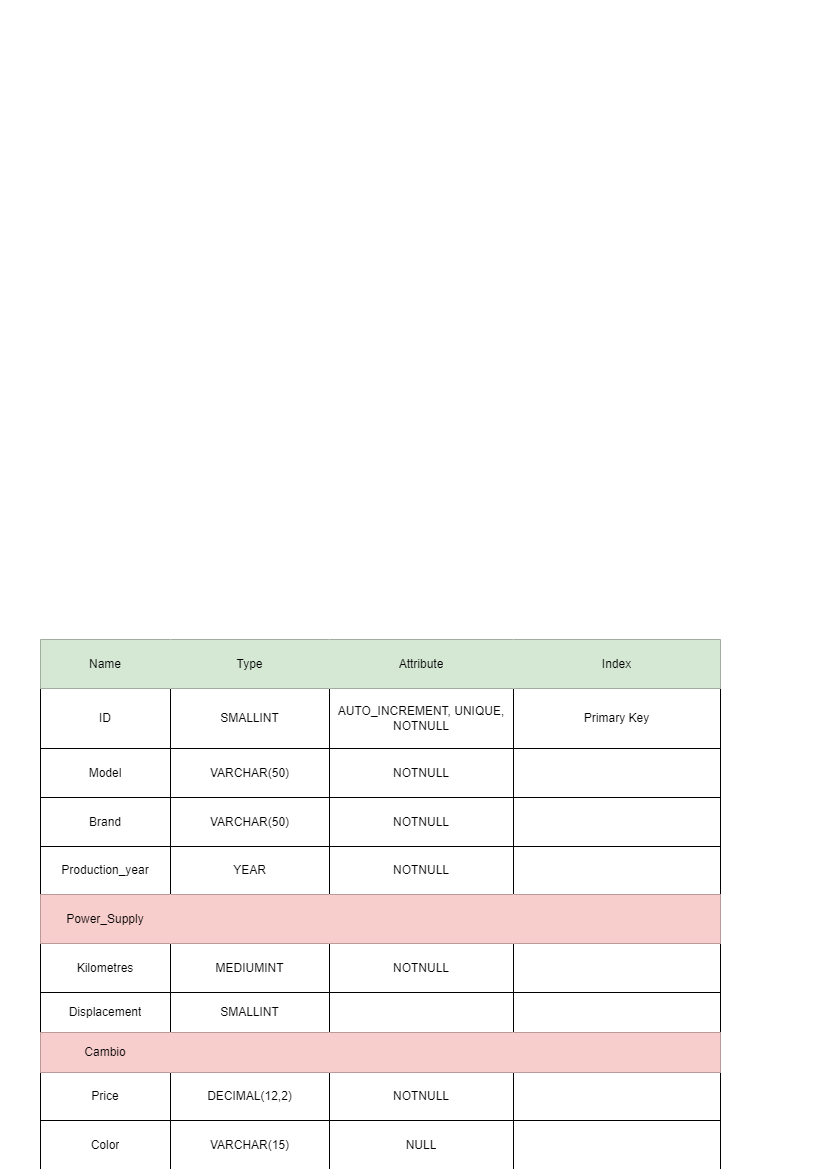

The diagram above was exported from draw.io. Its source (the exported page's mxGraphModel, read from the mxfile embedded in the PNG):
<mxGraphModel dx="794" dy="1631" grid="1" gridSize="10" guides="1" tooltips="1" connect="1" arrows="1" fold="1" page="1" pageScale="1" pageWidth="827" pageHeight="1169" math="0" shadow="0">
  <root>
    <mxCell id="0" />
    <mxCell id="1" parent="0" />
    <mxCell id="iUIN53JKNyzUDrz30npn-58" value="" style="shape=table;startSize=0;container=1;collapsible=0;childLayout=tableLayout;" vertex="1" parent="1">
      <mxGeometry x="40" y="-530" width="680" height="530" as="geometry" />
    </mxCell>
    <mxCell id="iUIN53JKNyzUDrz30npn-59" value="" style="shape=tableRow;horizontal=0;startSize=0;swimlaneHead=0;swimlaneBody=0;strokeColor=#82b366;top=0;left=0;bottom=0;right=0;collapsible=0;dropTarget=0;fillColor=#d5e8d4;points=[[0,0.5],[1,0.5]];portConstraint=eastwest;" vertex="1" parent="iUIN53JKNyzUDrz30npn-58">
      <mxGeometry width="680" height="49" as="geometry" />
    </mxCell>
    <mxCell id="iUIN53JKNyzUDrz30npn-60" value="Name" style="shape=partialRectangle;html=1;whiteSpace=wrap;connectable=0;strokeColor=#82b366;overflow=hidden;fillColor=#d5e8d4;top=0;left=0;bottom=0;right=0;pointerEvents=1;" vertex="1" parent="iUIN53JKNyzUDrz30npn-59">
      <mxGeometry width="130" height="49" as="geometry">
        <mxRectangle width="130" height="49" as="alternateBounds" />
      </mxGeometry>
    </mxCell>
    <mxCell id="iUIN53JKNyzUDrz30npn-61" value="Type" style="shape=partialRectangle;html=1;whiteSpace=wrap;connectable=0;strokeColor=#82b366;overflow=hidden;fillColor=#d5e8d4;top=0;left=0;bottom=0;right=0;pointerEvents=1;" vertex="1" parent="iUIN53JKNyzUDrz30npn-59">
      <mxGeometry x="130" width="159" height="49" as="geometry">
        <mxRectangle width="159" height="49" as="alternateBounds" />
      </mxGeometry>
    </mxCell>
    <mxCell id="iUIN53JKNyzUDrz30npn-62" value="Attribute" style="shape=partialRectangle;html=1;whiteSpace=wrap;connectable=0;strokeColor=#82b366;overflow=hidden;fillColor=#d5e8d4;top=0;left=0;bottom=0;right=0;pointerEvents=1;" vertex="1" parent="iUIN53JKNyzUDrz30npn-59">
      <mxGeometry x="289" width="184" height="49" as="geometry">
        <mxRectangle width="184" height="49" as="alternateBounds" />
      </mxGeometry>
    </mxCell>
    <mxCell id="iUIN53JKNyzUDrz30npn-63" value="Index" style="shape=partialRectangle;html=1;whiteSpace=wrap;connectable=0;strokeColor=#82b366;overflow=hidden;fillColor=#d5e8d4;top=0;left=0;bottom=0;right=0;pointerEvents=1;" vertex="1" parent="iUIN53JKNyzUDrz30npn-59">
      <mxGeometry x="473" width="207" height="49" as="geometry">
        <mxRectangle width="207" height="49" as="alternateBounds" />
      </mxGeometry>
    </mxCell>
    <mxCell id="iUIN53JKNyzUDrz30npn-64" value="" style="shape=tableRow;horizontal=0;startSize=0;swimlaneHead=0;swimlaneBody=0;strokeColor=inherit;top=0;left=0;bottom=0;right=0;collapsible=0;dropTarget=0;fillColor=none;points=[[0,0.5],[1,0.5]];portConstraint=eastwest;" vertex="1" parent="iUIN53JKNyzUDrz30npn-58">
      <mxGeometry y="49" width="680" height="60" as="geometry" />
    </mxCell>
    <mxCell id="iUIN53JKNyzUDrz30npn-65" value="ID" style="shape=partialRectangle;html=1;whiteSpace=wrap;connectable=0;strokeColor=inherit;overflow=hidden;fillColor=none;top=0;left=0;bottom=0;right=0;pointerEvents=1;" vertex="1" parent="iUIN53JKNyzUDrz30npn-64">
      <mxGeometry width="130" height="60" as="geometry">
        <mxRectangle width="130" height="60" as="alternateBounds" />
      </mxGeometry>
    </mxCell>
    <mxCell id="iUIN53JKNyzUDrz30npn-66" value="SMALLINT" style="shape=partialRectangle;html=1;whiteSpace=wrap;connectable=0;strokeColor=inherit;overflow=hidden;fillColor=none;top=0;left=0;bottom=0;right=0;pointerEvents=1;" vertex="1" parent="iUIN53JKNyzUDrz30npn-64">
      <mxGeometry x="130" width="159" height="60" as="geometry">
        <mxRectangle width="159" height="60" as="alternateBounds" />
      </mxGeometry>
    </mxCell>
    <mxCell id="iUIN53JKNyzUDrz30npn-67" value="AUTO_INCREMENT, UNIQUE, NOTNULL" style="shape=partialRectangle;html=1;whiteSpace=wrap;connectable=0;strokeColor=inherit;overflow=hidden;fillColor=none;top=0;left=0;bottom=0;right=0;pointerEvents=1;" vertex="1" parent="iUIN53JKNyzUDrz30npn-64">
      <mxGeometry x="289" width="184" height="60" as="geometry">
        <mxRectangle width="184" height="60" as="alternateBounds" />
      </mxGeometry>
    </mxCell>
    <mxCell id="iUIN53JKNyzUDrz30npn-68" value="Primary Key" style="shape=partialRectangle;html=1;whiteSpace=wrap;connectable=0;strokeColor=inherit;overflow=hidden;fillColor=none;top=0;left=0;bottom=0;right=0;pointerEvents=1;" vertex="1" parent="iUIN53JKNyzUDrz30npn-64">
      <mxGeometry x="473" width="207" height="60" as="geometry">
        <mxRectangle width="207" height="60" as="alternateBounds" />
      </mxGeometry>
    </mxCell>
    <mxCell id="iUIN53JKNyzUDrz30npn-69" value="" style="shape=tableRow;horizontal=0;startSize=0;swimlaneHead=0;swimlaneBody=0;strokeColor=inherit;top=0;left=0;bottom=0;right=0;collapsible=0;dropTarget=0;fillColor=none;points=[[0,0.5],[1,0.5]];portConstraint=eastwest;" vertex="1" parent="iUIN53JKNyzUDrz30npn-58">
      <mxGeometry y="109" width="680" height="49" as="geometry" />
    </mxCell>
    <mxCell id="iUIN53JKNyzUDrz30npn-70" value="Model" style="shape=partialRectangle;html=1;whiteSpace=wrap;connectable=0;strokeColor=inherit;overflow=hidden;fillColor=none;top=0;left=0;bottom=0;right=0;pointerEvents=1;" vertex="1" parent="iUIN53JKNyzUDrz30npn-69">
      <mxGeometry width="130" height="49" as="geometry">
        <mxRectangle width="130" height="49" as="alternateBounds" />
      </mxGeometry>
    </mxCell>
    <mxCell id="iUIN53JKNyzUDrz30npn-71" value="VARCHAR(50)" style="shape=partialRectangle;html=1;whiteSpace=wrap;connectable=0;strokeColor=inherit;overflow=hidden;fillColor=none;top=0;left=0;bottom=0;right=0;pointerEvents=1;" vertex="1" parent="iUIN53JKNyzUDrz30npn-69">
      <mxGeometry x="130" width="159" height="49" as="geometry">
        <mxRectangle width="159" height="49" as="alternateBounds" />
      </mxGeometry>
    </mxCell>
    <mxCell id="iUIN53JKNyzUDrz30npn-72" value="NOTNULL" style="shape=partialRectangle;html=1;whiteSpace=wrap;connectable=0;strokeColor=inherit;overflow=hidden;fillColor=none;top=0;left=0;bottom=0;right=0;pointerEvents=1;" vertex="1" parent="iUIN53JKNyzUDrz30npn-69">
      <mxGeometry x="289" width="184" height="49" as="geometry">
        <mxRectangle width="184" height="49" as="alternateBounds" />
      </mxGeometry>
    </mxCell>
    <mxCell id="iUIN53JKNyzUDrz30npn-73" value="" style="shape=partialRectangle;html=1;whiteSpace=wrap;connectable=0;strokeColor=inherit;overflow=hidden;fillColor=none;top=0;left=0;bottom=0;right=0;pointerEvents=1;" vertex="1" parent="iUIN53JKNyzUDrz30npn-69">
      <mxGeometry x="473" width="207" height="49" as="geometry">
        <mxRectangle width="207" height="49" as="alternateBounds" />
      </mxGeometry>
    </mxCell>
    <mxCell id="iUIN53JKNyzUDrz30npn-74" value="" style="shape=tableRow;horizontal=0;startSize=0;swimlaneHead=0;swimlaneBody=0;strokeColor=inherit;top=0;left=0;bottom=0;right=0;collapsible=0;dropTarget=0;fillColor=none;points=[[0,0.5],[1,0.5]];portConstraint=eastwest;" vertex="1" parent="iUIN53JKNyzUDrz30npn-58">
      <mxGeometry y="158" width="680" height="49" as="geometry" />
    </mxCell>
    <mxCell id="iUIN53JKNyzUDrz30npn-75" value="Brand" style="shape=partialRectangle;html=1;whiteSpace=wrap;connectable=0;strokeColor=inherit;overflow=hidden;fillColor=none;top=0;left=0;bottom=0;right=0;pointerEvents=1;" vertex="1" parent="iUIN53JKNyzUDrz30npn-74">
      <mxGeometry width="130" height="49" as="geometry">
        <mxRectangle width="130" height="49" as="alternateBounds" />
      </mxGeometry>
    </mxCell>
    <mxCell id="iUIN53JKNyzUDrz30npn-76" value="VARCHAR(50)" style="shape=partialRectangle;html=1;whiteSpace=wrap;connectable=0;strokeColor=inherit;overflow=hidden;fillColor=none;top=0;left=0;bottom=0;right=0;pointerEvents=1;" vertex="1" parent="iUIN53JKNyzUDrz30npn-74">
      <mxGeometry x="130" width="159" height="49" as="geometry">
        <mxRectangle width="159" height="49" as="alternateBounds" />
      </mxGeometry>
    </mxCell>
    <mxCell id="iUIN53JKNyzUDrz30npn-77" value="NOTNULL" style="shape=partialRectangle;html=1;whiteSpace=wrap;connectable=0;strokeColor=inherit;overflow=hidden;fillColor=none;top=0;left=0;bottom=0;right=0;pointerEvents=1;" vertex="1" parent="iUIN53JKNyzUDrz30npn-74">
      <mxGeometry x="289" width="184" height="49" as="geometry">
        <mxRectangle width="184" height="49" as="alternateBounds" />
      </mxGeometry>
    </mxCell>
    <mxCell id="iUIN53JKNyzUDrz30npn-78" value="" style="shape=partialRectangle;html=1;whiteSpace=wrap;connectable=0;strokeColor=inherit;overflow=hidden;fillColor=none;top=0;left=0;bottom=0;right=0;pointerEvents=1;" vertex="1" parent="iUIN53JKNyzUDrz30npn-74">
      <mxGeometry x="473" width="207" height="49" as="geometry">
        <mxRectangle width="207" height="49" as="alternateBounds" />
      </mxGeometry>
    </mxCell>
    <mxCell id="iUIN53JKNyzUDrz30npn-79" value="" style="shape=tableRow;horizontal=0;startSize=0;swimlaneHead=0;swimlaneBody=0;strokeColor=inherit;top=0;left=0;bottom=0;right=0;collapsible=0;dropTarget=0;fillColor=none;points=[[0,0.5],[1,0.5]];portConstraint=eastwest;" vertex="1" parent="iUIN53JKNyzUDrz30npn-58">
      <mxGeometry y="207" width="680" height="48" as="geometry" />
    </mxCell>
    <mxCell id="iUIN53JKNyzUDrz30npn-80" value="Production_year" style="shape=partialRectangle;html=1;whiteSpace=wrap;connectable=0;strokeColor=inherit;overflow=hidden;fillColor=none;top=0;left=0;bottom=0;right=0;pointerEvents=1;" vertex="1" parent="iUIN53JKNyzUDrz30npn-79">
      <mxGeometry width="130" height="48" as="geometry">
        <mxRectangle width="130" height="48" as="alternateBounds" />
      </mxGeometry>
    </mxCell>
    <mxCell id="iUIN53JKNyzUDrz30npn-81" value="YEAR" style="shape=partialRectangle;html=1;whiteSpace=wrap;connectable=0;strokeColor=inherit;overflow=hidden;fillColor=none;top=0;left=0;bottom=0;right=0;pointerEvents=1;" vertex="1" parent="iUIN53JKNyzUDrz30npn-79">
      <mxGeometry x="130" width="159" height="48" as="geometry">
        <mxRectangle width="159" height="48" as="alternateBounds" />
      </mxGeometry>
    </mxCell>
    <mxCell id="iUIN53JKNyzUDrz30npn-82" value="NOTNULL" style="shape=partialRectangle;html=1;whiteSpace=wrap;connectable=0;strokeColor=inherit;overflow=hidden;fillColor=none;top=0;left=0;bottom=0;right=0;pointerEvents=1;" vertex="1" parent="iUIN53JKNyzUDrz30npn-79">
      <mxGeometry x="289" width="184" height="48" as="geometry">
        <mxRectangle width="184" height="48" as="alternateBounds" />
      </mxGeometry>
    </mxCell>
    <mxCell id="iUIN53JKNyzUDrz30npn-83" value="" style="shape=partialRectangle;html=1;whiteSpace=wrap;connectable=0;strokeColor=inherit;overflow=hidden;fillColor=none;top=0;left=0;bottom=0;right=0;pointerEvents=1;" vertex="1" parent="iUIN53JKNyzUDrz30npn-79">
      <mxGeometry x="473" width="207" height="48" as="geometry">
        <mxRectangle width="207" height="48" as="alternateBounds" />
      </mxGeometry>
    </mxCell>
    <mxCell id="iUIN53JKNyzUDrz30npn-84" value="" style="shape=tableRow;horizontal=0;startSize=0;swimlaneHead=0;swimlaneBody=0;strokeColor=#b85450;top=0;left=0;bottom=0;right=0;collapsible=0;dropTarget=0;fillColor=#f8cecc;points=[[0,0.5],[1,0.5]];portConstraint=eastwest;" vertex="1" parent="iUIN53JKNyzUDrz30npn-58">
      <mxGeometry y="255" width="680" height="49" as="geometry" />
    </mxCell>
    <mxCell id="iUIN53JKNyzUDrz30npn-85" value="Power_Supply" style="shape=partialRectangle;html=1;whiteSpace=wrap;connectable=0;strokeColor=#b85450;overflow=hidden;fillColor=#f8cecc;top=0;left=0;bottom=0;right=0;pointerEvents=1;" vertex="1" parent="iUIN53JKNyzUDrz30npn-84">
      <mxGeometry width="130" height="49" as="geometry">
        <mxRectangle width="130" height="49" as="alternateBounds" />
      </mxGeometry>
    </mxCell>
    <mxCell id="iUIN53JKNyzUDrz30npn-86" value="" style="shape=partialRectangle;html=1;whiteSpace=wrap;connectable=0;strokeColor=#b85450;overflow=hidden;fillColor=#f8cecc;top=0;left=0;bottom=0;right=0;pointerEvents=1;" vertex="1" parent="iUIN53JKNyzUDrz30npn-84">
      <mxGeometry x="130" width="159" height="49" as="geometry">
        <mxRectangle width="159" height="49" as="alternateBounds" />
      </mxGeometry>
    </mxCell>
    <mxCell id="iUIN53JKNyzUDrz30npn-87" value="" style="shape=partialRectangle;html=1;whiteSpace=wrap;connectable=0;strokeColor=#b85450;overflow=hidden;fillColor=#f8cecc;top=0;left=0;bottom=0;right=0;pointerEvents=1;" vertex="1" parent="iUIN53JKNyzUDrz30npn-84">
      <mxGeometry x="289" width="184" height="49" as="geometry">
        <mxRectangle width="184" height="49" as="alternateBounds" />
      </mxGeometry>
    </mxCell>
    <mxCell id="iUIN53JKNyzUDrz30npn-88" value="" style="shape=partialRectangle;html=1;whiteSpace=wrap;connectable=0;strokeColor=#b85450;overflow=hidden;fillColor=#f8cecc;top=0;left=0;bottom=0;right=0;pointerEvents=1;" vertex="1" parent="iUIN53JKNyzUDrz30npn-84">
      <mxGeometry x="473" width="207" height="49" as="geometry">
        <mxRectangle width="207" height="49" as="alternateBounds" />
      </mxGeometry>
    </mxCell>
    <mxCell id="iUIN53JKNyzUDrz30npn-89" value="" style="shape=tableRow;horizontal=0;startSize=0;swimlaneHead=0;swimlaneBody=0;strokeColor=inherit;top=0;left=0;bottom=0;right=0;collapsible=0;dropTarget=0;fillColor=none;points=[[0,0.5],[1,0.5]];portConstraint=eastwest;" vertex="1" parent="iUIN53JKNyzUDrz30npn-58">
      <mxGeometry y="304" width="680" height="49" as="geometry" />
    </mxCell>
    <mxCell id="iUIN53JKNyzUDrz30npn-90" value="Kilometres" style="shape=partialRectangle;html=1;whiteSpace=wrap;connectable=0;strokeColor=inherit;overflow=hidden;fillColor=none;top=0;left=0;bottom=0;right=0;pointerEvents=1;" vertex="1" parent="iUIN53JKNyzUDrz30npn-89">
      <mxGeometry width="130" height="49" as="geometry">
        <mxRectangle width="130" height="49" as="alternateBounds" />
      </mxGeometry>
    </mxCell>
    <mxCell id="iUIN53JKNyzUDrz30npn-91" value="MEDIUMINT" style="shape=partialRectangle;html=1;whiteSpace=wrap;connectable=0;strokeColor=inherit;overflow=hidden;fillColor=none;top=0;left=0;bottom=0;right=0;pointerEvents=1;" vertex="1" parent="iUIN53JKNyzUDrz30npn-89">
      <mxGeometry x="130" width="159" height="49" as="geometry">
        <mxRectangle width="159" height="49" as="alternateBounds" />
      </mxGeometry>
    </mxCell>
    <mxCell id="iUIN53JKNyzUDrz30npn-92" value="NOTNULL" style="shape=partialRectangle;html=1;whiteSpace=wrap;connectable=0;strokeColor=inherit;overflow=hidden;fillColor=none;top=0;left=0;bottom=0;right=0;pointerEvents=1;" vertex="1" parent="iUIN53JKNyzUDrz30npn-89">
      <mxGeometry x="289" width="184" height="49" as="geometry">
        <mxRectangle width="184" height="49" as="alternateBounds" />
      </mxGeometry>
    </mxCell>
    <mxCell id="iUIN53JKNyzUDrz30npn-93" value="" style="shape=partialRectangle;html=1;whiteSpace=wrap;connectable=0;strokeColor=inherit;overflow=hidden;fillColor=none;top=0;left=0;bottom=0;right=0;pointerEvents=1;" vertex="1" parent="iUIN53JKNyzUDrz30npn-89">
      <mxGeometry x="473" width="207" height="49" as="geometry">
        <mxRectangle width="207" height="49" as="alternateBounds" />
      </mxGeometry>
    </mxCell>
    <mxCell id="iUIN53JKNyzUDrz30npn-125" value="" style="shape=tableRow;horizontal=0;startSize=0;swimlaneHead=0;swimlaneBody=0;strokeColor=inherit;top=0;left=0;bottom=0;right=0;collapsible=0;dropTarget=0;fillColor=none;points=[[0,0.5],[1,0.5]];portConstraint=eastwest;" vertex="1" parent="iUIN53JKNyzUDrz30npn-58">
      <mxGeometry y="353" width="680" height="40" as="geometry" />
    </mxCell>
    <mxCell id="iUIN53JKNyzUDrz30npn-126" value="Displacement" style="shape=partialRectangle;html=1;whiteSpace=wrap;connectable=0;strokeColor=inherit;overflow=hidden;fillColor=none;top=0;left=0;bottom=0;right=0;pointerEvents=1;" vertex="1" parent="iUIN53JKNyzUDrz30npn-125">
      <mxGeometry width="130" height="40" as="geometry">
        <mxRectangle width="130" height="40" as="alternateBounds" />
      </mxGeometry>
    </mxCell>
    <mxCell id="iUIN53JKNyzUDrz30npn-127" value="SMALLINT" style="shape=partialRectangle;html=1;whiteSpace=wrap;connectable=0;strokeColor=inherit;overflow=hidden;fillColor=none;top=0;left=0;bottom=0;right=0;pointerEvents=1;" vertex="1" parent="iUIN53JKNyzUDrz30npn-125">
      <mxGeometry x="130" width="159" height="40" as="geometry">
        <mxRectangle width="159" height="40" as="alternateBounds" />
      </mxGeometry>
    </mxCell>
    <mxCell id="iUIN53JKNyzUDrz30npn-128" value="" style="shape=partialRectangle;html=1;whiteSpace=wrap;connectable=0;strokeColor=inherit;overflow=hidden;fillColor=none;top=0;left=0;bottom=0;right=0;pointerEvents=1;" vertex="1" parent="iUIN53JKNyzUDrz30npn-125">
      <mxGeometry x="289" width="184" height="40" as="geometry">
        <mxRectangle width="184" height="40" as="alternateBounds" />
      </mxGeometry>
    </mxCell>
    <mxCell id="iUIN53JKNyzUDrz30npn-129" value="" style="shape=partialRectangle;html=1;whiteSpace=wrap;connectable=0;strokeColor=inherit;overflow=hidden;fillColor=none;top=0;left=0;bottom=0;right=0;pointerEvents=1;" vertex="1" parent="iUIN53JKNyzUDrz30npn-125">
      <mxGeometry x="473" width="207" height="40" as="geometry">
        <mxRectangle width="207" height="40" as="alternateBounds" />
      </mxGeometry>
    </mxCell>
    <mxCell id="iUIN53JKNyzUDrz30npn-140" value="" style="shape=tableRow;horizontal=0;startSize=0;swimlaneHead=0;swimlaneBody=0;strokeColor=#b85450;top=0;left=0;bottom=0;right=0;collapsible=0;dropTarget=0;fillColor=#f8cecc;points=[[0,0.5],[1,0.5]];portConstraint=eastwest;" vertex="1" parent="iUIN53JKNyzUDrz30npn-58">
      <mxGeometry y="393" width="680" height="40" as="geometry" />
    </mxCell>
    <mxCell id="iUIN53JKNyzUDrz30npn-141" value="Cambio" style="shape=partialRectangle;html=1;whiteSpace=wrap;connectable=0;strokeColor=#b85450;overflow=hidden;fillColor=#f8cecc;top=0;left=0;bottom=0;right=0;pointerEvents=1;" vertex="1" parent="iUIN53JKNyzUDrz30npn-140">
      <mxGeometry width="130" height="40" as="geometry">
        <mxRectangle width="130" height="40" as="alternateBounds" />
      </mxGeometry>
    </mxCell>
    <mxCell id="iUIN53JKNyzUDrz30npn-142" value="" style="shape=partialRectangle;html=1;whiteSpace=wrap;connectable=0;strokeColor=#b85450;overflow=hidden;fillColor=#f8cecc;top=0;left=0;bottom=0;right=0;pointerEvents=1;" vertex="1" parent="iUIN53JKNyzUDrz30npn-140">
      <mxGeometry x="130" width="159" height="40" as="geometry">
        <mxRectangle width="159" height="40" as="alternateBounds" />
      </mxGeometry>
    </mxCell>
    <mxCell id="iUIN53JKNyzUDrz30npn-143" value="" style="shape=partialRectangle;html=1;whiteSpace=wrap;connectable=0;strokeColor=#b85450;overflow=hidden;fillColor=#f8cecc;top=0;left=0;bottom=0;right=0;pointerEvents=1;" vertex="1" parent="iUIN53JKNyzUDrz30npn-140">
      <mxGeometry x="289" width="184" height="40" as="geometry">
        <mxRectangle width="184" height="40" as="alternateBounds" />
      </mxGeometry>
    </mxCell>
    <mxCell id="iUIN53JKNyzUDrz30npn-144" value="" style="shape=partialRectangle;html=1;whiteSpace=wrap;connectable=0;strokeColor=#b85450;overflow=hidden;fillColor=#f8cecc;top=0;left=0;bottom=0;right=0;pointerEvents=1;" vertex="1" parent="iUIN53JKNyzUDrz30npn-140">
      <mxGeometry x="473" width="207" height="40" as="geometry">
        <mxRectangle width="207" height="40" as="alternateBounds" />
      </mxGeometry>
    </mxCell>
    <mxCell id="iUIN53JKNyzUDrz30npn-94" value="" style="shape=tableRow;horizontal=0;startSize=0;swimlaneHead=0;swimlaneBody=0;strokeColor=inherit;top=0;left=0;bottom=0;right=0;collapsible=0;dropTarget=0;fillColor=none;points=[[0,0.5],[1,0.5]];portConstraint=eastwest;" vertex="1" parent="iUIN53JKNyzUDrz30npn-58">
      <mxGeometry y="433" width="680" height="48" as="geometry" />
    </mxCell>
    <mxCell id="iUIN53JKNyzUDrz30npn-95" value="Price" style="shape=partialRectangle;html=1;whiteSpace=wrap;connectable=0;strokeColor=inherit;overflow=hidden;fillColor=none;top=0;left=0;bottom=0;right=0;pointerEvents=1;" vertex="1" parent="iUIN53JKNyzUDrz30npn-94">
      <mxGeometry width="130" height="48" as="geometry">
        <mxRectangle width="130" height="48" as="alternateBounds" />
      </mxGeometry>
    </mxCell>
    <mxCell id="iUIN53JKNyzUDrz30npn-96" value="DECIMAL(12,2)" style="shape=partialRectangle;html=1;whiteSpace=wrap;connectable=0;strokeColor=inherit;overflow=hidden;fillColor=none;top=0;left=0;bottom=0;right=0;pointerEvents=1;" vertex="1" parent="iUIN53JKNyzUDrz30npn-94">
      <mxGeometry x="130" width="159" height="48" as="geometry">
        <mxRectangle width="159" height="48" as="alternateBounds" />
      </mxGeometry>
    </mxCell>
    <mxCell id="iUIN53JKNyzUDrz30npn-97" value="NOTNULL" style="shape=partialRectangle;html=1;whiteSpace=wrap;connectable=0;strokeColor=inherit;overflow=hidden;fillColor=none;top=0;left=0;bottom=0;right=0;pointerEvents=1;" vertex="1" parent="iUIN53JKNyzUDrz30npn-94">
      <mxGeometry x="289" width="184" height="48" as="geometry">
        <mxRectangle width="184" height="48" as="alternateBounds" />
      </mxGeometry>
    </mxCell>
    <mxCell id="iUIN53JKNyzUDrz30npn-98" value="" style="shape=partialRectangle;html=1;whiteSpace=wrap;connectable=0;strokeColor=inherit;overflow=hidden;fillColor=none;top=0;left=0;bottom=0;right=0;pointerEvents=1;" vertex="1" parent="iUIN53JKNyzUDrz30npn-94">
      <mxGeometry x="473" width="207" height="48" as="geometry">
        <mxRectangle width="207" height="48" as="alternateBounds" />
      </mxGeometry>
    </mxCell>
    <mxCell id="iUIN53JKNyzUDrz30npn-99" value="" style="shape=tableRow;horizontal=0;startSize=0;swimlaneHead=0;swimlaneBody=0;strokeColor=inherit;top=0;left=0;bottom=0;right=0;collapsible=0;dropTarget=0;fillColor=none;points=[[0,0.5],[1,0.5]];portConstraint=eastwest;" vertex="1" parent="iUIN53JKNyzUDrz30npn-58">
      <mxGeometry y="481" width="680" height="49" as="geometry" />
    </mxCell>
    <mxCell id="iUIN53JKNyzUDrz30npn-100" value="Color" style="shape=partialRectangle;html=1;whiteSpace=wrap;connectable=0;strokeColor=inherit;overflow=hidden;fillColor=none;top=0;left=0;bottom=0;right=0;pointerEvents=1;" vertex="1" parent="iUIN53JKNyzUDrz30npn-99">
      <mxGeometry width="130" height="49" as="geometry">
        <mxRectangle width="130" height="49" as="alternateBounds" />
      </mxGeometry>
    </mxCell>
    <mxCell id="iUIN53JKNyzUDrz30npn-101" value="VARCHAR(15)" style="shape=partialRectangle;html=1;whiteSpace=wrap;connectable=0;strokeColor=inherit;overflow=hidden;fillColor=none;top=0;left=0;bottom=0;right=0;pointerEvents=1;" vertex="1" parent="iUIN53JKNyzUDrz30npn-99">
      <mxGeometry x="130" width="159" height="49" as="geometry">
        <mxRectangle width="159" height="49" as="alternateBounds" />
      </mxGeometry>
    </mxCell>
    <mxCell id="iUIN53JKNyzUDrz30npn-102" value="NULL" style="shape=partialRectangle;html=1;whiteSpace=wrap;connectable=0;strokeColor=inherit;overflow=hidden;fillColor=none;top=0;left=0;bottom=0;right=0;pointerEvents=1;" vertex="1" parent="iUIN53JKNyzUDrz30npn-99">
      <mxGeometry x="289" width="184" height="49" as="geometry">
        <mxRectangle width="184" height="49" as="alternateBounds" />
      </mxGeometry>
    </mxCell>
    <mxCell id="iUIN53JKNyzUDrz30npn-103" value="" style="shape=partialRectangle;html=1;whiteSpace=wrap;connectable=0;strokeColor=inherit;overflow=hidden;fillColor=none;top=0;left=0;bottom=0;right=0;pointerEvents=1;" vertex="1" parent="iUIN53JKNyzUDrz30npn-99">
      <mxGeometry x="473" width="207" height="49" as="geometry">
        <mxRectangle width="207" height="49" as="alternateBounds" />
      </mxGeometry>
    </mxCell>
  </root>
</mxGraphModel>